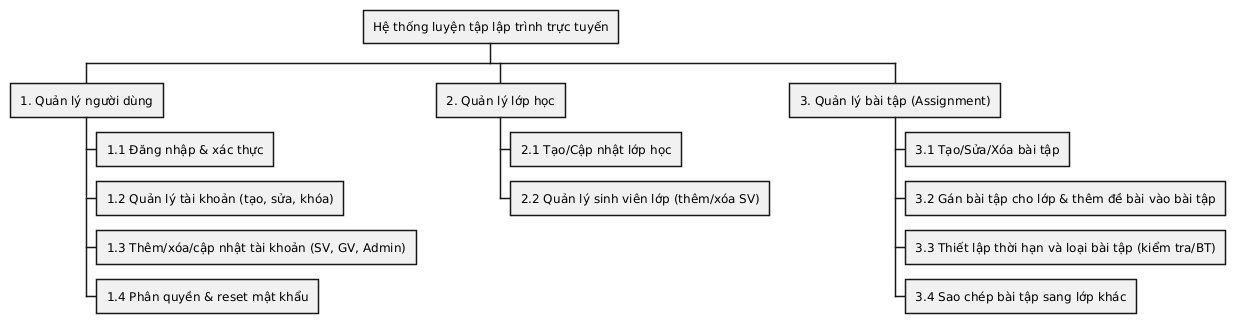

The diagram above was rendered by PlantUML. Its source (embedded in the PNG):
@startwbs
* Hệ thống luyện tập lập trình trực tuyến
** 1. Quản lý người dùng
*** 1.1 Đăng nhập & xác thực
*** 1.2 Quản lý tài khoản (tạo, sửa, khóa)
*** 1.3 Thêm/xóa/cập nhật tài khoản (SV, GV, Admin)
*** 1.4 Phân quyền & reset mật khẩu
** 2. Quản lý lớp học
*** 2.1 Tạo/Cập nhật lớp học
*** 2.2 Quản lý sinh viên lớp (thêm/xóa SV)
** 3. Quản lý bài tập (Assignment)
*** 3.1 Tạo/Sửa/Xóa bài tập
*** 3.2 Gán bài tập cho lớp & thêm đề bài vào bài tập
*** 3.3 Thiết lập thời hạn và loại bài tập (kiểm tra/BT)
*** 3.4 Sao chép bài tập sang lớp khác
@endwbs